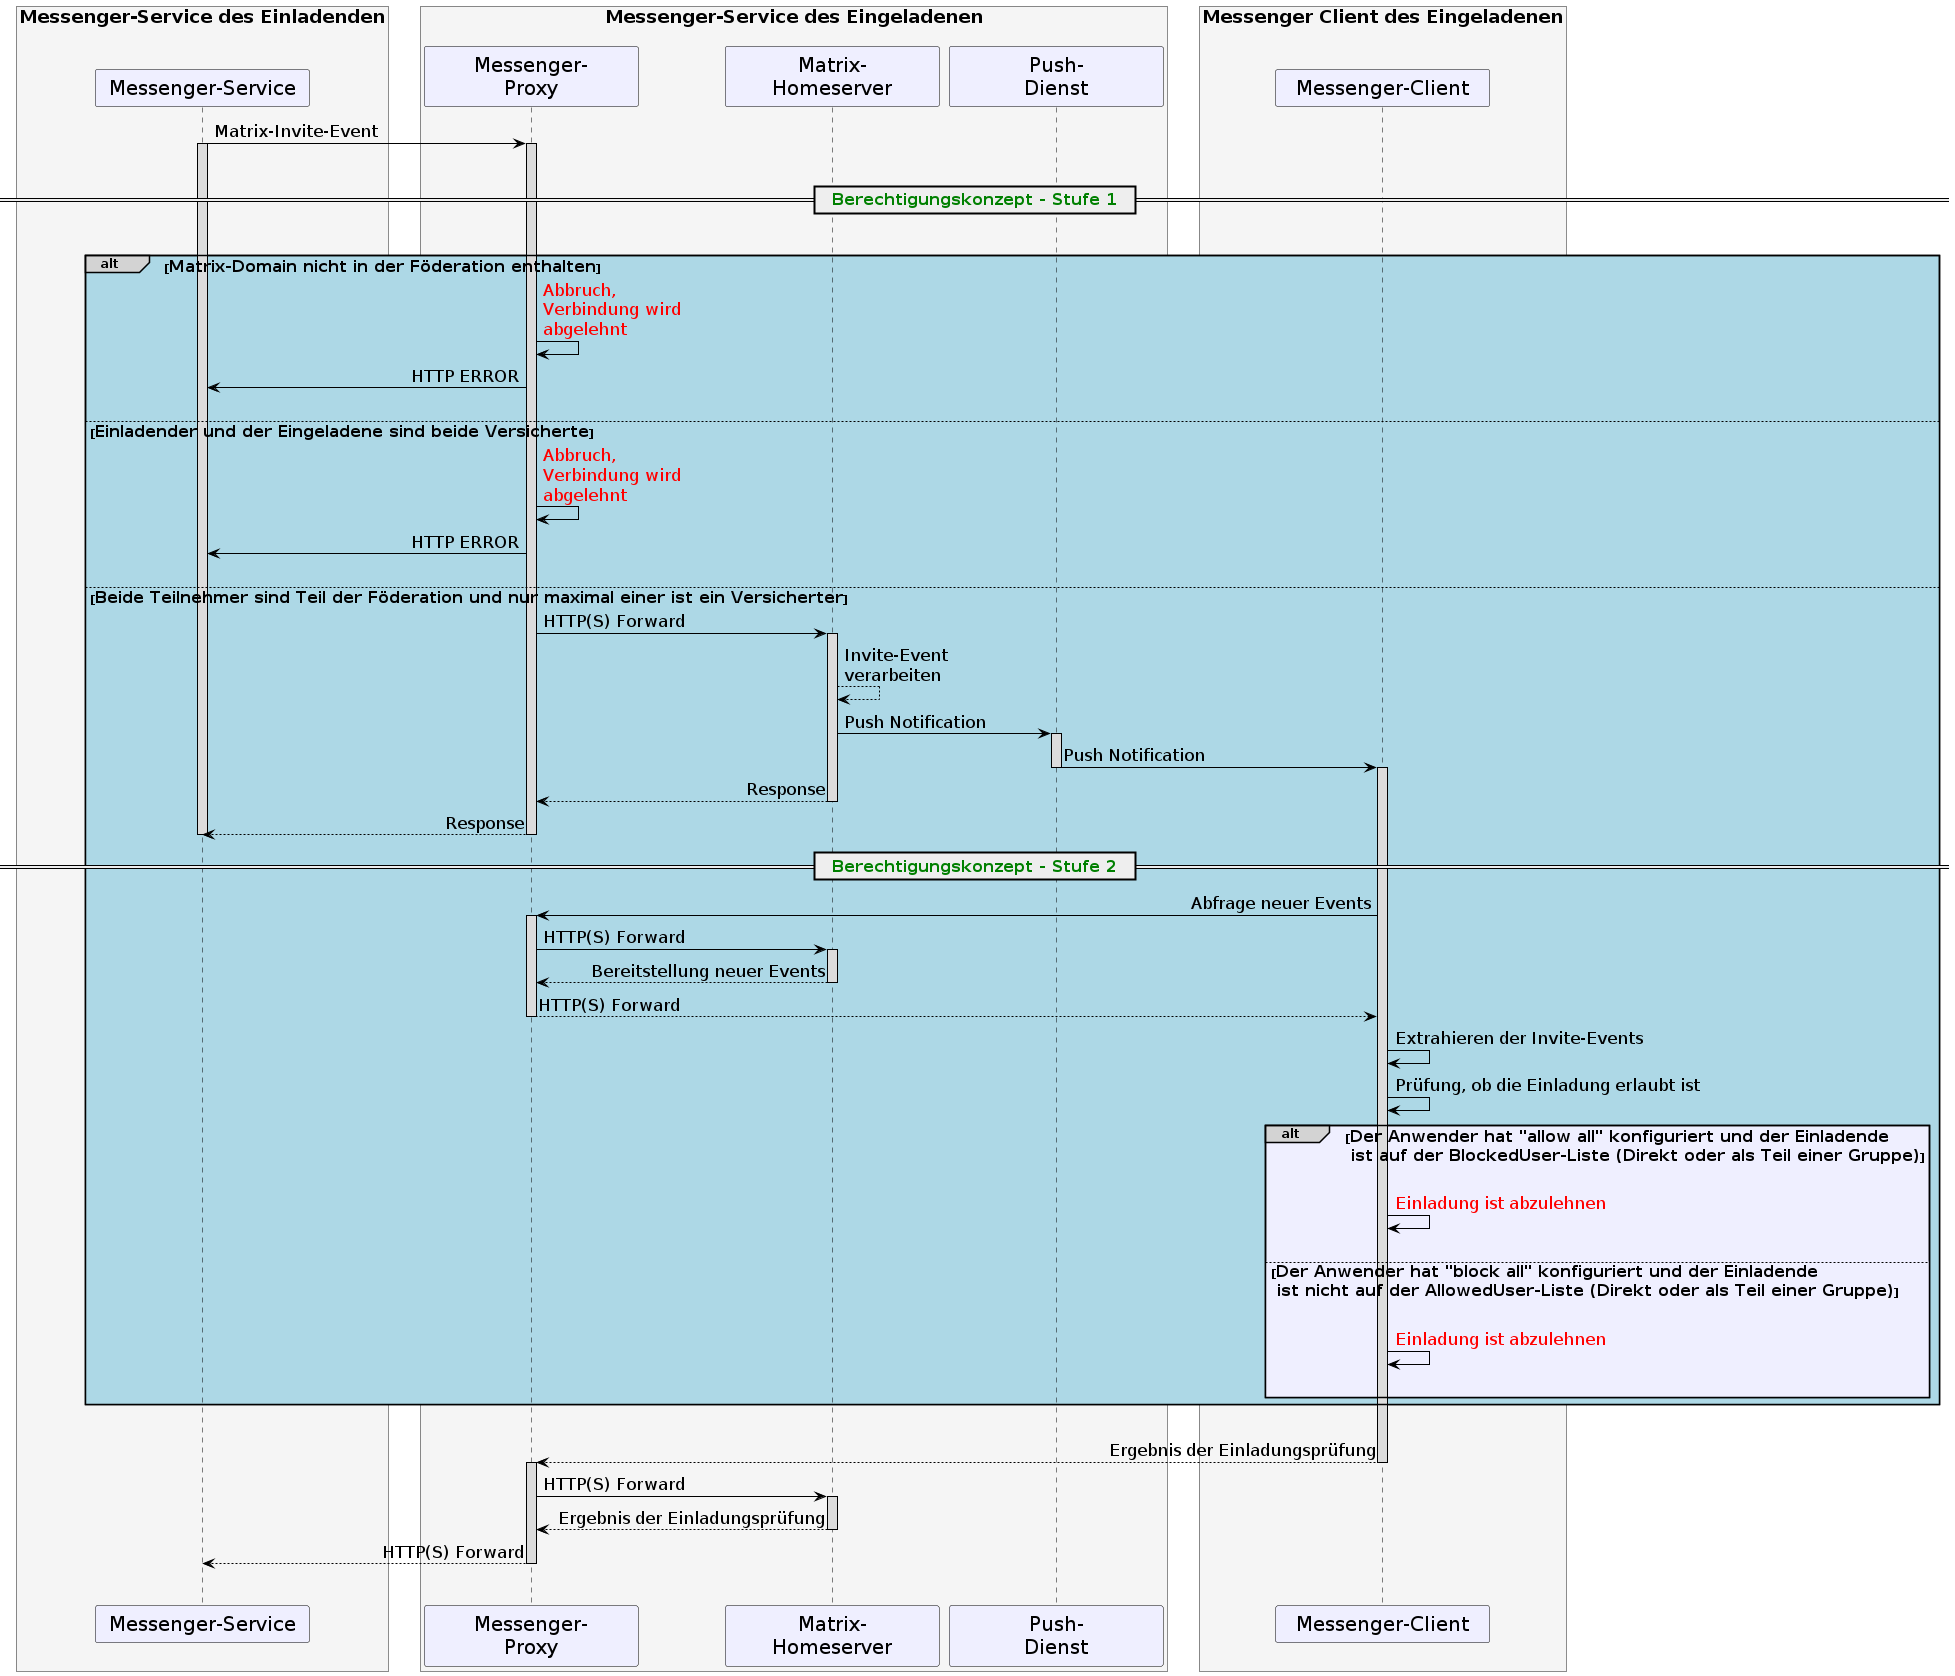

The diagram above was rendered by PlantUML. Its source (embedded in the PNG):
@startuml
skinparam sequenceMessageAlign direction
skinparam minClassWidth 200
skinparam BoxPadding 15
skinparam sequenceReferenceHeaderBackgroundColor palegreen
scale max 2048 width

skinparam sequence {
  ArrowColor black
  ArrowFontSize 17
  ActorBorderColor black
  LifeLineBorderColor black
  LifeLineBackgroundColor Gainsboro

  ParticipantBorderColor Motivation
  ParticipantBackgroundColor Motivation
  ParticipantFontName Impact
  ParticipantFontSize 20
  ParticipantFontColor black
  ParticipantBorderColor Black
  ParticipantBackgroundColor MOTIVATION

  ActorBackgroundColor Gainsboro
  ActorFontColor black
  ActorFontSize 20
  ActorFontName Aapex
}
box <size:18>Messenger-Service des Einladenden\n #WhiteSmoke
participant MS as "Messenger-Service"
end box
box <size:18>Messenger-Service des Eingeladenen\n #WhiteSmoke
participant MP2 as "Messenger-\nProxy"
participant MH2 as "Matrix-\nHomeserver"
participant PG as "Push-\nDienst"
end box
box <size:18>Messenger Client des Eingeladenen\n #WhiteSmoke
participant MC2 as "Messenger-Client"
end box
MS->MP2:Matrix-Invite-Event
activate MP2
activate MS
|||
== <font color=green><size:16>  Berechtigungskonzept - Stufe 1</size></font>  ==
|||
alt#LightGrey #LightBlue <size:16>Matrix-Domain nicht in der Föderation enthalten</size>
  MP2->MP2:<font color=red>Abbruch, \n<font color=red>Verbindung wird \n<font color=red>abgelehnt</font>
  MP2->MS: HTTP ERROR
  |||

else  <size:16>Einladender und der Eingeladene sind beide Versicherte</size>
  MP2->MP2:<font color=red>Abbruch, \n<font color=red>Verbindung wird \n<font color=red>abgelehnt</font>
  MP2->MS: HTTP ERROR
  |||

else  <size:16>Beide Teilnehmer sind Teil der Föderation und nur maximal einer ist ein Versicherter</size>
  MP2->MH2: HTTP(S) Forward
  activate MH2
  MH2-->MH2: Invite-Event \nverarbeiten
  MH2->PG++: Push Notification
  PG->MC2--: Push Notification
  activate MC2
  MH2-->MP2: Response
  deactivate MH2
  MP2-->MS: Response
  deactivate MP2
  deactivate MS

== <font color=green><size:16>  Berechtigungskonzept - Stufe 2</size></font>  ==
  MC2->MP2: Abfrage neuer Events
  activate MP2
  MP2->MH2: HTTP(S) Forward
  activate MH2
  MH2-->MP2: Bereitstellung neuer Events
  deactivate MH2
  MP2-->MC2: HTTP(S) Forward
  deactivate MP2

  MC2->MC2: Extrahieren der Invite-Events
  MC2->MC2: Prüfung, ob die Einladung erlaubt ist

  alt#LightGrey #MOTIVATION <size:16>Der Anwender hat "allow all" konfiguriert und der Einladende\n<size:16> ist auf der BlockedUser-Liste (Direkt oder als Teil einer Gruppe)</size>
    |||
    MC2->MC2:<font color=red>Einladung ist abzulehnen</font>
    |||
  else <size:16>Der Anwender hat "block all" konfiguriert und der Einladende\n<size:16> ist nicht auf der AllowedUser-Liste (Direkt oder als Teil einer Gruppe)</size>
    |||
    MC2->MC2:<font color=red>Einladung ist abzulehnen</font>
    |||
  end
end

|||
MC2-->MP2: Ergebnis der Einladungsprüfung
deactivate MC2
activate MP2
MP2->MH2: HTTP(S) Forward
activate MH2
MH2-->MP2: Ergebnis der Einladungsprüfung
deactivate MH2
MP2-->MS: HTTP(S) Forward
deactivate MP2
|||
@enduml